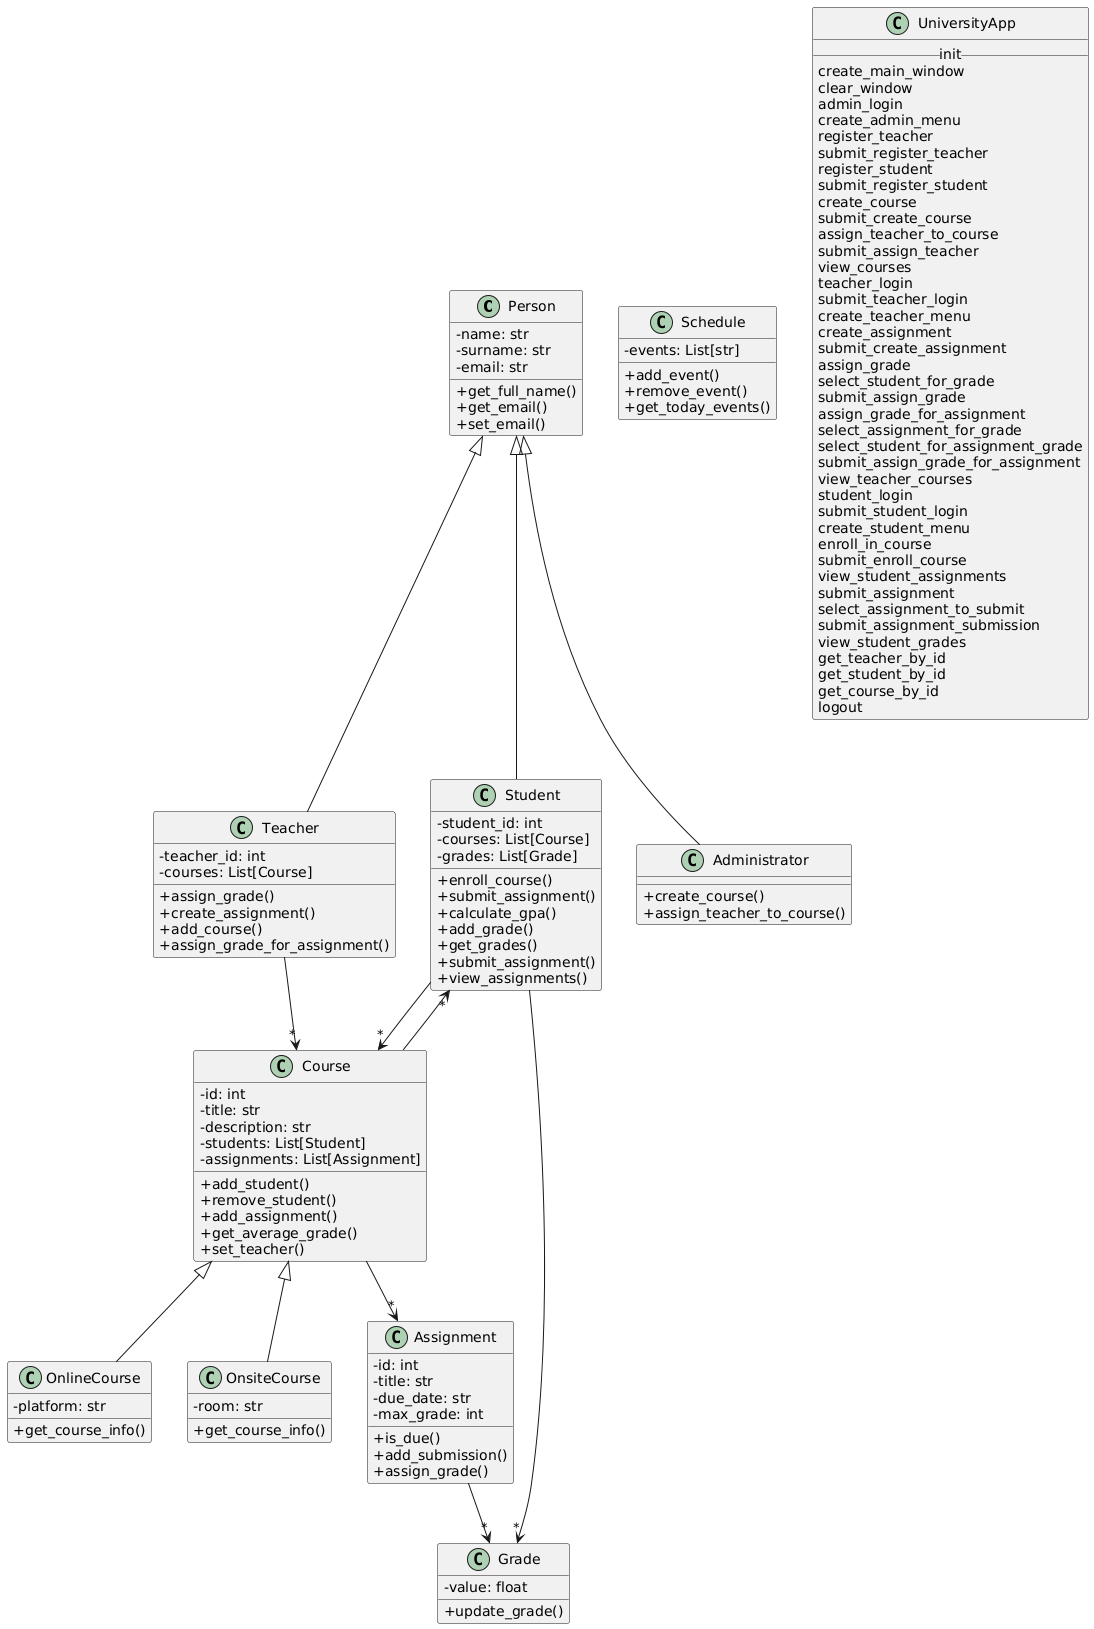

The diagram above was rendered by PlantUML. Its source (embedded in the PNG):
@startuml
skinparam classAttributeIconSize 0
class Person {
  -name: str
  -surname: str
  -email: str
  +get_full_name()
  +get_email()
  +set_email()
}
class Student {
  -student_id: int
  -courses: List[Course]
  -grades: List[Grade]
  +enroll_course()
  +submit_assignment()
  +calculate_gpa()
  +add_grade()
  +get_grades()
  +submit_assignment()
  +view_assignments()
}
Person <|-- Student
class Teacher {
  -teacher_id: int
  -courses: List[Course]
  +assign_grade()
  +create_assignment()
  +add_course()
  +assign_grade_for_assignment()
}
Person <|-- Teacher
class Administrator {
  +create_course()
  +assign_teacher_to_course()
}
Person <|-- Administrator
class Course {
  -id: int
  -title: str
  -description: str
  -students: List[Student]
  -assignments: List[Assignment]
  +add_student()
  +remove_student()
  +add_assignment()
  +get_average_grade()
  +set_teacher()
}
class OnlineCourse {
  -platform: str
  +get_course_info()
}
Course <|-- OnlineCourse
class OnsiteCourse {
  -room: str
  +get_course_info()
}
Course <|-- OnsiteCourse
class Assignment {
  -id: int
  -title: str
  -due_date: str
  -max_grade: int
  +is_due()
  +add_submission()
  +assign_grade()
}
class Grade {
  -value: float
  +update_grade()
}
class Schedule {
  -events: List[str]
  +add_event()
  +remove_event()
  +get_today_events()
}
class UniversityApp {
  __init__
  create_main_window
  clear_window
  admin_login
  create_admin_menu
  register_teacher
  submit_register_teacher
  register_student
  submit_register_student
  create_course
  submit_create_course
  assign_teacher_to_course
  submit_assign_teacher
  view_courses
  teacher_login
  submit_teacher_login
  create_teacher_menu
  create_assignment
  submit_create_assignment
  assign_grade
  select_student_for_grade
  submit_assign_grade
  assign_grade_for_assignment
  select_assignment_for_grade
  select_student_for_assignment_grade
  submit_assign_grade_for_assignment
  view_teacher_courses
  student_login
  submit_student_login
  create_student_menu
  enroll_in_course
  submit_enroll_course
  view_student_assignments
  submit_assignment
  select_assignment_to_submit
  submit_assignment_submission
  view_student_grades
  get_teacher_by_id
  get_student_by_id
  get_course_by_id
  logout
}
Student --> "*" Course
Course --> "*" Student
Course --> "*" Assignment
Student --> "*" Grade
Teacher --> "*" Course
Assignment --> "*" Grade
@enduml